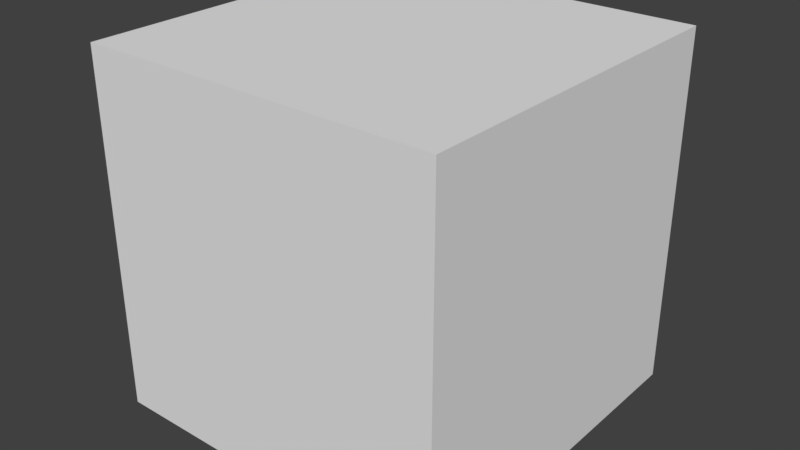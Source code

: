 # Source: grey02.blend  (saved by Blender 2.79.0; exported with 4.5.12 LTS)
import bpy
from mathutils import Matrix  # noqa: F401  (used for matrix-valued properties, if any)

bpy.ops.wm.read_factory_settings(use_empty=True)
scene = bpy.context.scene
scene.name = 'Scene'

# ---- collections
col_collection_1 = bpy.data.collections.new('Collection 1'); scene.collection.children.link(col_collection_1)

# ---- materials (node trees are filled in below, after node groups)
mat_material = bpy.data.materials.new('Material')
mat_material.alpha_threshold = 0.0
mat_material.use_transparent_shadow = False
mat_material.roughness = 0.5
mat_material.line_color = (0.0, 0.0, 0.0, 1.0)

# ---- material node trees

# ---- world
world_world = bpy.data.worlds.new('World'); scene.world = world_world
world_world.color = (0.05088, 0.05088, 0.05088)
world_world.use_sun_shadow = False
world_world.sun_shadow_jitter_overblur = 0.0
world_world.cycles.sampling_method = 'MANUAL'

# ---- meshes
me_cube = bpy.data.meshes.new('Cube')
me_cube.from_pydata([(1.0, 1.0, -1.0), (1.0, -1.0, -1.0), (-1.0, -1.0, -1.0), (-1.0, 1.0, -1.0), (1.0, 1.0, 1.0), (1.0, -1.0, 1.0), (-1.0, -1.0, 1.0), (-1.0, 1.0, 1.0)], [], [(0, 1, 2, 3), (4, 7, 6, 5), (0, 4, 5, 1), (1, 5, 6, 2), (2, 6, 7, 3), (4, 0, 3, 7)])
me_cube.materials.append(mat_material)
me_cube.use_remesh_preserve_volume = False
me_cube.use_remesh_preserve_attributes = False
me_cube.use_mirror_vertex_groups = False
me_cube.update()

# ---- objects
ob_cube = bpy.data.objects.new('Cube', me_cube)

# ---- transforms, parenting, visibility, modifiers, constraints
ob_cube.location = (0.0, 0.0, 0.0)
ob_cube.scale = (0.5, 0.5, 0.5)
ob_cube.lock_rotations_4d = False
ob_cube.empty_display_type = 'ARROWS'
ob_cube.lineart.crease_threshold = 0.0

# ---- collection membership
col_collection_1.objects.link(ob_cube)

# ---- scene / render settings (as saved in the file)
scene.frame_start = 1; scene.frame_end = 250; scene.frame_set(1)
scene.render.engine = 'BLENDER_EEVEE_NEXT'
scene.render.resolution_percentage = 50
scene.render.dither_intensity = 0.0
scene.cycles.use_denoising = False
scene.cycles.samples = 128
scene.cycles.sampling_pattern = 'TABULATED_SOBOL'
scene.cycles.use_adaptive_sampling = False
scene.cycles.use_light_tree = False
scene.cycles.blur_glossy = 0.0
scene.cycles.sample_clamp_indirect = 0.0
scene.view_settings.view_transform = 'Standard'
bpy.context.view_layer.update()

# ---- added for rendering (the .blend has no active camera and no usable light): camera, sun
cam_auto = bpy.data.cameras.new('AutoCamera')
cam_auto.lens = 50.0
cam_auto.sensor_width = 36.0
cam_auto.clip_end = 1000.0
ob_auto_camera = bpy.data.objects.new('AutoCamera', cam_auto)
scene.collection.objects.link(ob_auto_camera)
ob_auto_camera.location = (1.60254, -1.92304, 1.28203)
ob_auto_camera.rotation_euler = (1.09748, -7.21219e-08, 0.694738)
scene.camera = ob_auto_camera
light_auto_sun = bpy.data.lights.new('AutoSun', 'SUN')
light_auto_sun.energy = 3.0
light_auto_sun.angle = 0.0523599
ob_auto_sun = bpy.data.objects.new('AutoSun', light_auto_sun)
scene.collection.objects.link(ob_auto_sun)
ob_auto_sun.rotation_euler = (0.872665, 0.174533, 0.523599)
bpy.context.view_layer.update()
